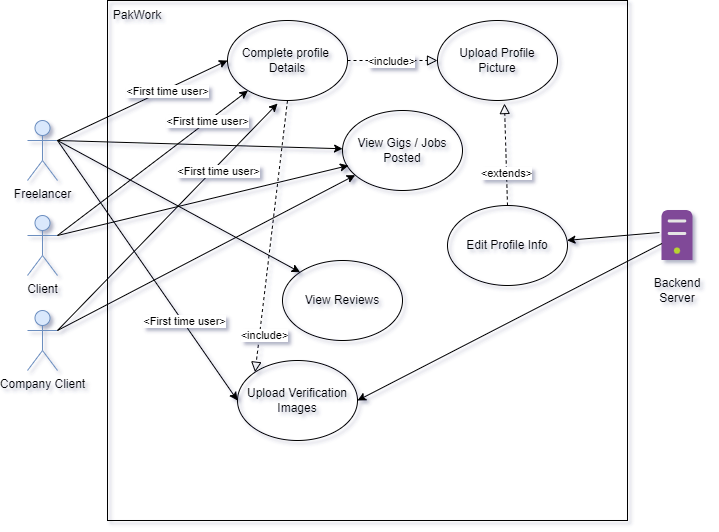

The diagram above was exported from draw.io. Its source (the exported page's mxGraphModel, read from the mxfile embedded in the PNG):
<mxGraphModel dx="1422" dy="903" grid="1" gridSize="10" guides="1" tooltips="1" connect="1" arrows="1" fold="1" page="1" pageScale="1" pageWidth="850" pageHeight="1100" math="0" shadow="0">
  <root>
    <mxCell id="0" />
    <mxCell id="1" parent="0" />
    <mxCell id="AL5LBf5paGD2lt9YH7rP-1" value="Freelancer" style="shape=umlActor;verticalLabelPosition=bottom;verticalAlign=top;html=1;fillColor=#dae8fc;strokeColor=#6c8ebf;" vertex="1" parent="1">
      <mxGeometry x="110" y="270" width="30" height="60" as="geometry" />
    </mxCell>
    <mxCell id="AL5LBf5paGD2lt9YH7rP-2" value="" style="whiteSpace=wrap;html=1;aspect=fixed;fillColor=none;" vertex="1" parent="1">
      <mxGeometry x="190" y="150" width="520" height="520" as="geometry" />
    </mxCell>
    <mxCell id="AL5LBf5paGD2lt9YH7rP-3" value="PakWork" style="text;html=1;strokeColor=none;fillColor=none;align=center;verticalAlign=middle;whiteSpace=wrap;rounded=0;" vertex="1" parent="1">
      <mxGeometry x="190" y="150" width="60" height="30" as="geometry" />
    </mxCell>
    <mxCell id="AL5LBf5paGD2lt9YH7rP-4" value="Client" style="shape=umlActor;verticalLabelPosition=bottom;verticalAlign=top;html=1;fillColor=#dae8fc;strokeColor=#6c8ebf;" vertex="1" parent="1">
      <mxGeometry x="110" y="365" width="30" height="60" as="geometry" />
    </mxCell>
    <mxCell id="AL5LBf5paGD2lt9YH7rP-5" value="Company Client" style="shape=umlActor;verticalLabelPosition=bottom;verticalAlign=top;html=1;fillColor=#dae8fc;strokeColor=#6c8ebf;" vertex="1" parent="1">
      <mxGeometry x="110" y="460" width="30" height="60" as="geometry" />
    </mxCell>
    <mxCell id="AL5LBf5paGD2lt9YH7rP-12" value="" style="endArrow=block;startArrow=none;endFill=0;startFill=0;endSize=8;html=1;verticalAlign=bottom;dashed=1;labelBackgroundColor=none;rounded=0;exitX=0.958;exitY=0.25;exitDx=0;exitDy=0;exitPerimeter=0;entryX=0.06;entryY=0.21;entryDx=0;entryDy=0;entryPerimeter=0;" edge="1" parent="1" target="AL5LBf5paGD2lt9YH7rP-11">
      <mxGeometry width="160" relative="1" as="geometry">
        <mxPoint x="364.96000000000004" y="200" as="sourcePoint" />
        <mxPoint x="510" y="220" as="targetPoint" />
      </mxGeometry>
    </mxCell>
    <mxCell id="AL5LBf5paGD2lt9YH7rP-13" value="&amp;lt;include&amp;gt;" style="edgeLabel;html=1;align=center;verticalAlign=middle;resizable=0;points=[];rotation=0;" vertex="1" connectable="0" parent="AL5LBf5paGD2lt9YH7rP-12">
      <mxGeometry x="0.4112" relative="1" as="geometry">
        <mxPoint x="-21" y="-16" as="offset" />
      </mxGeometry>
    </mxCell>
    <mxCell id="AL5LBf5paGD2lt9YH7rP-14" value="" style="endArrow=block;startArrow=none;endFill=0;startFill=0;endSize=8;html=1;verticalAlign=bottom;dashed=1;labelBackgroundColor=none;rounded=0;entryX=0;entryY=1;entryDx=0;entryDy=0;" edge="1" parent="1" source="AL5LBf5paGD2lt9YH7rP-7">
      <mxGeometry width="160" relative="1" as="geometry">
        <mxPoint x="360" y="290" as="sourcePoint" />
        <mxPoint x="424.4665651964601" y="236.78706697033613" as="targetPoint" />
      </mxGeometry>
    </mxCell>
    <mxCell id="AL5LBf5paGD2lt9YH7rP-16" value="" style="sketch=0;aspect=fixed;html=1;points=[];align=center;image;fontSize=12;image=img/lib/mscae/Non_Azure_Machine.svg;fillColor=none;" vertex="1" parent="1">
      <mxGeometry x="744.5" y="360" width="31" height="50" as="geometry" />
    </mxCell>
    <mxCell id="AL5LBf5paGD2lt9YH7rP-19" value="Backend Server" style="text;html=1;strokeColor=none;fillColor=none;align=center;verticalAlign=middle;whiteSpace=wrap;rounded=0;" vertex="1" parent="1">
      <mxGeometry x="730" y="425" width="60" height="30" as="geometry" />
    </mxCell>
    <mxCell id="AL5LBf5paGD2lt9YH7rP-23" value="" style="endArrow=block;startArrow=none;endFill=0;startFill=0;endSize=8;html=1;verticalAlign=bottom;dashed=1;labelBackgroundColor=none;rounded=0;exitX=0;exitY=0.5;exitDx=0;exitDy=0;entryX=1;entryY=1;entryDx=0;entryDy=0;" edge="1" parent="1" target="AL5LBf5paGD2lt9YH7rP-7">
      <mxGeometry width="160" relative="1" as="geometry">
        <mxPoint x="410" y="420" as="sourcePoint" />
        <mxPoint x="500" y="410" as="targetPoint" />
      </mxGeometry>
    </mxCell>
    <mxCell id="AL5LBf5paGD2lt9YH7rP-24" value="" style="endArrow=block;startArrow=none;endFill=0;startFill=0;endSize=8;html=1;verticalAlign=bottom;dashed=1;labelBackgroundColor=none;rounded=0;exitX=0;exitY=0.5;exitDx=0;exitDy=0;" edge="1" parent="1" target="AL5LBf5paGD2lt9YH7rP-7">
      <mxGeometry width="160" relative="1" as="geometry">
        <mxPoint x="390" y="510" as="sourcePoint" />
        <mxPoint x="410" y="510" as="targetPoint" />
      </mxGeometry>
    </mxCell>
    <mxCell id="AL5LBf5paGD2lt9YH7rP-25" value="" style="endArrow=block;startArrow=none;endFill=0;startFill=0;endSize=8;html=1;verticalAlign=bottom;dashed=1;labelBackgroundColor=none;rounded=0;exitX=0.067;exitY=0.213;exitDx=0;exitDy=0;exitPerimeter=0;entryX=0.358;entryY=0.975;entryDx=0;entryDy=0;entryPerimeter=0;" edge="1" parent="1" target="AL5LBf5paGD2lt9YH7rP-7">
      <mxGeometry width="160" relative="1" as="geometry">
        <mxPoint x="398.03999999999996" y="587.04" as="sourcePoint" />
        <mxPoint x="370" y="550" as="targetPoint" />
      </mxGeometry>
    </mxCell>
    <mxCell id="AL5LBf5paGD2lt9YH7rP-30" value="Complete profile&amp;nbsp;&lt;br&gt;Details" style="ellipse;whiteSpace=wrap;html=1;fillColor=none;" vertex="1" parent="1">
      <mxGeometry x="310" y="170" width="120" height="80" as="geometry" />
    </mxCell>
    <mxCell id="AL5LBf5paGD2lt9YH7rP-31" value="" style="endArrow=classic;html=1;rounded=0;exitX=1;exitY=0.3333333333333333;exitDx=0;exitDy=0;exitPerimeter=0;entryX=0;entryY=0.5;entryDx=0;entryDy=0;" edge="1" parent="1" source="AL5LBf5paGD2lt9YH7rP-1" target="AL5LBf5paGD2lt9YH7rP-30">
      <mxGeometry width="50" height="50" relative="1" as="geometry">
        <mxPoint x="180" y="320" as="sourcePoint" />
        <mxPoint x="230" y="270" as="targetPoint" />
      </mxGeometry>
    </mxCell>
    <mxCell id="AL5LBf5paGD2lt9YH7rP-34" value="&amp;lt;First time user&amp;gt;" style="edgeLabel;html=1;align=center;verticalAlign=middle;resizable=0;points=[];" vertex="1" connectable="0" parent="AL5LBf5paGD2lt9YH7rP-31">
      <mxGeometry x="-0.2" relative="1" as="geometry">
        <mxPoint x="42" y="-18" as="offset" />
      </mxGeometry>
    </mxCell>
    <mxCell id="AL5LBf5paGD2lt9YH7rP-32" value="" style="endArrow=classic;html=1;rounded=0;exitX=1;exitY=0.3333333333333333;exitDx=0;exitDy=0;exitPerimeter=0;" edge="1" parent="1" source="AL5LBf5paGD2lt9YH7rP-4" target="AL5LBf5paGD2lt9YH7rP-30">
      <mxGeometry width="50" height="50" relative="1" as="geometry">
        <mxPoint x="150" y="300" as="sourcePoint" />
        <mxPoint x="350" y="260" as="targetPoint" />
      </mxGeometry>
    </mxCell>
    <mxCell id="AL5LBf5paGD2lt9YH7rP-35" value="&amp;lt;First time user&amp;gt;" style="edgeLabel;html=1;align=center;verticalAlign=middle;resizable=0;points=[];" vertex="1" connectable="0" parent="AL5LBf5paGD2lt9YH7rP-32">
      <mxGeometry x="-0.1494" y="-1" relative="1" as="geometry">
        <mxPoint x="68" y="-54" as="offset" />
      </mxGeometry>
    </mxCell>
    <mxCell id="AL5LBf5paGD2lt9YH7rP-33" value="" style="endArrow=classic;html=1;rounded=0;exitX=1;exitY=0.3333333333333333;exitDx=0;exitDy=0;exitPerimeter=0;entryX=0.417;entryY=1.038;entryDx=0;entryDy=0;entryPerimeter=0;" edge="1" parent="1" source="AL5LBf5paGD2lt9YH7rP-5" target="AL5LBf5paGD2lt9YH7rP-30">
      <mxGeometry width="50" height="50" relative="1" as="geometry">
        <mxPoint x="160" y="310" as="sourcePoint" />
        <mxPoint x="360" y="270" as="targetPoint" />
      </mxGeometry>
    </mxCell>
    <mxCell id="AL5LBf5paGD2lt9YH7rP-36" value="&amp;lt;First time user&amp;gt;" style="edgeLabel;html=1;align=center;verticalAlign=middle;resizable=0;points=[];" vertex="1" connectable="0" parent="AL5LBf5paGD2lt9YH7rP-33">
      <mxGeometry x="-0.1161" y="-1" relative="1" as="geometry">
        <mxPoint x="62" y="-60" as="offset" />
      </mxGeometry>
    </mxCell>
    <mxCell id="AL5LBf5paGD2lt9YH7rP-37" value="Upload Verification&lt;br&gt;Images" style="ellipse;whiteSpace=wrap;html=1;fillColor=none;" vertex="1" parent="1">
      <mxGeometry x="320" y="510" width="120" height="80" as="geometry" />
    </mxCell>
    <mxCell id="AL5LBf5paGD2lt9YH7rP-38" value="Edit Profile Info" style="ellipse;whiteSpace=wrap;html=1;fillColor=none;" vertex="1" parent="1">
      <mxGeometry x="530" y="355" width="120" height="80" as="geometry" />
    </mxCell>
    <mxCell id="AL5LBf5paGD2lt9YH7rP-39" value="Upload Profile&lt;br&gt;Picture" style="ellipse;whiteSpace=wrap;html=1;fillColor=none;" vertex="1" parent="1">
      <mxGeometry x="520" y="170" width="120" height="80" as="geometry" />
    </mxCell>
    <mxCell id="AL5LBf5paGD2lt9YH7rP-40" value="View Reviews" style="ellipse;whiteSpace=wrap;html=1;fillColor=none;" vertex="1" parent="1">
      <mxGeometry x="365" y="410" width="120" height="80" as="geometry" />
    </mxCell>
    <mxCell id="AL5LBf5paGD2lt9YH7rP-41" value="View Gigs / Jobs Posted" style="ellipse;whiteSpace=wrap;html=1;fillColor=none;" vertex="1" parent="1">
      <mxGeometry x="425" y="260" width="120" height="80" as="geometry" />
    </mxCell>
    <mxCell id="AL5LBf5paGD2lt9YH7rP-42" value="" style="endArrow=block;startArrow=none;endFill=0;startFill=0;endSize=8;html=1;verticalAlign=bottom;dashed=1;labelBackgroundColor=none;rounded=0;entryX=0;entryY=0.5;entryDx=0;entryDy=0;exitX=1;exitY=0.5;exitDx=0;exitDy=0;" edge="1" parent="1" source="AL5LBf5paGD2lt9YH7rP-30" target="AL5LBf5paGD2lt9YH7rP-39">
      <mxGeometry width="160" relative="1" as="geometry">
        <mxPoint x="450" y="210" as="sourcePoint" />
        <mxPoint x="610" y="210" as="targetPoint" />
      </mxGeometry>
    </mxCell>
    <mxCell id="AL5LBf5paGD2lt9YH7rP-47" value="&amp;lt;include&amp;gt;" style="edgeLabel;html=1;align=center;verticalAlign=middle;resizable=0;points=[];" vertex="1" connectable="0" parent="AL5LBf5paGD2lt9YH7rP-42">
      <mxGeometry x="-0.3143" relative="1" as="geometry">
        <mxPoint x="12" as="offset" />
      </mxGeometry>
    </mxCell>
    <mxCell id="AL5LBf5paGD2lt9YH7rP-45" value="" style="endArrow=block;startArrow=none;endFill=0;startFill=0;endSize=8;html=1;verticalAlign=bottom;dashed=1;labelBackgroundColor=none;rounded=0;exitX=0.5;exitY=0;exitDx=0;exitDy=0;entryX=0.558;entryY=1.038;entryDx=0;entryDy=0;entryPerimeter=0;" edge="1" parent="1" source="AL5LBf5paGD2lt9YH7rP-38" target="AL5LBf5paGD2lt9YH7rP-39">
      <mxGeometry width="160" relative="1" as="geometry">
        <mxPoint x="590" y="350" as="sourcePoint" />
        <mxPoint x="750" y="350" as="targetPoint" />
      </mxGeometry>
    </mxCell>
    <mxCell id="AL5LBf5paGD2lt9YH7rP-46" value="&amp;lt;extends&amp;gt;" style="edgeLabel;html=1;align=center;verticalAlign=middle;resizable=0;points=[];" vertex="1" connectable="0" parent="AL5LBf5paGD2lt9YH7rP-45">
      <mxGeometry x="-0.3521" y="1" relative="1" as="geometry">
        <mxPoint as="offset" />
      </mxGeometry>
    </mxCell>
    <mxCell id="AL5LBf5paGD2lt9YH7rP-49" value="" style="endArrow=classic;html=1;rounded=0;exitX=1;exitY=0.3333333333333333;exitDx=0;exitDy=0;exitPerimeter=0;entryX=0;entryY=0;entryDx=0;entryDy=0;" edge="1" parent="1" source="AL5LBf5paGD2lt9YH7rP-1" target="AL5LBf5paGD2lt9YH7rP-40">
      <mxGeometry width="50" height="50" relative="1" as="geometry">
        <mxPoint x="160" y="350" as="sourcePoint" />
        <mxPoint x="210" y="300" as="targetPoint" />
      </mxGeometry>
    </mxCell>
    <mxCell id="AL5LBf5paGD2lt9YH7rP-50" value="" style="endArrow=classic;html=1;rounded=0;exitX=1;exitY=0.3333333333333333;exitDx=0;exitDy=0;exitPerimeter=0;" edge="1" parent="1" source="AL5LBf5paGD2lt9YH7rP-5" target="AL5LBf5paGD2lt9YH7rP-41">
      <mxGeometry width="50" height="50" relative="1" as="geometry">
        <mxPoint x="140" y="530" as="sourcePoint" />
        <mxPoint x="190" y="480" as="targetPoint" />
      </mxGeometry>
    </mxCell>
    <mxCell id="AL5LBf5paGD2lt9YH7rP-51" value="" style="endArrow=classic;html=1;rounded=0;exitX=1;exitY=0.3333333333333333;exitDx=0;exitDy=0;exitPerimeter=0;entryX=0.05;entryY=0.688;entryDx=0;entryDy=0;entryPerimeter=0;" edge="1" parent="1" source="AL5LBf5paGD2lt9YH7rP-4" target="AL5LBf5paGD2lt9YH7rP-41">
      <mxGeometry width="50" height="50" relative="1" as="geometry">
        <mxPoint x="160" y="420" as="sourcePoint" />
        <mxPoint x="210" y="370" as="targetPoint" />
      </mxGeometry>
    </mxCell>
    <mxCell id="AL5LBf5paGD2lt9YH7rP-52" value="" style="endArrow=classic;html=1;rounded=0;exitX=1;exitY=0.3333333333333333;exitDx=0;exitDy=0;exitPerimeter=0;" edge="1" parent="1" source="AL5LBf5paGD2lt9YH7rP-1" target="AL5LBf5paGD2lt9YH7rP-41">
      <mxGeometry width="50" height="50" relative="1" as="geometry">
        <mxPoint x="240" y="310" as="sourcePoint" />
        <mxPoint x="290" y="260" as="targetPoint" />
      </mxGeometry>
    </mxCell>
    <mxCell id="AL5LBf5paGD2lt9YH7rP-53" value="" style="endArrow=classic;html=1;rounded=0;exitX=1;exitY=0.3333333333333333;exitDx=0;exitDy=0;exitPerimeter=0;entryX=0;entryY=0.5;entryDx=0;entryDy=0;" edge="1" parent="1" source="AL5LBf5paGD2lt9YH7rP-1" target="AL5LBf5paGD2lt9YH7rP-37">
      <mxGeometry width="50" height="50" relative="1" as="geometry">
        <mxPoint x="190" y="370" as="sourcePoint" />
        <mxPoint x="240" y="320" as="targetPoint" />
      </mxGeometry>
    </mxCell>
    <mxCell id="AL5LBf5paGD2lt9YH7rP-56" value="&amp;lt;First time user&amp;gt;" style="edgeLabel;html=1;align=center;verticalAlign=middle;resizable=0;points=[];" vertex="1" connectable="0" parent="AL5LBf5paGD2lt9YH7rP-53">
      <mxGeometry x="0.3896" y="1" relative="1" as="geometry">
        <mxPoint as="offset" />
      </mxGeometry>
    </mxCell>
    <mxCell id="AL5LBf5paGD2lt9YH7rP-54" value="" style="endArrow=classic;html=1;rounded=0;entryX=1;entryY=0.5;entryDx=0;entryDy=0;" edge="1" parent="1" source="AL5LBf5paGD2lt9YH7rP-16" target="AL5LBf5paGD2lt9YH7rP-37">
      <mxGeometry width="50" height="50" relative="1" as="geometry">
        <mxPoint x="400" y="460" as="sourcePoint" />
        <mxPoint x="450" y="410" as="targetPoint" />
      </mxGeometry>
    </mxCell>
    <mxCell id="AL5LBf5paGD2lt9YH7rP-55" value="" style="endArrow=classic;html=1;rounded=0;exitX=-0.081;exitY=0.44;exitDx=0;exitDy=0;exitPerimeter=0;" edge="1" parent="1" source="AL5LBf5paGD2lt9YH7rP-16" target="AL5LBf5paGD2lt9YH7rP-38">
      <mxGeometry width="50" height="50" relative="1" as="geometry">
        <mxPoint x="740" y="380" as="sourcePoint" />
        <mxPoint x="670" y="430" as="targetPoint" />
      </mxGeometry>
    </mxCell>
    <mxCell id="AL5LBf5paGD2lt9YH7rP-57" value="" style="endArrow=block;startArrow=none;endFill=0;startFill=0;endSize=8;html=1;verticalAlign=bottom;dashed=1;labelBackgroundColor=none;rounded=0;exitX=0.5;exitY=1;exitDx=0;exitDy=0;entryX=0;entryY=0;entryDx=0;entryDy=0;" edge="1" parent="1" source="AL5LBf5paGD2lt9YH7rP-30" target="AL5LBf5paGD2lt9YH7rP-37">
      <mxGeometry width="160" relative="1" as="geometry">
        <mxPoint x="600" y="365" as="sourcePoint" />
        <mxPoint x="596.96" y="263.03999999999996" as="targetPoint" />
      </mxGeometry>
    </mxCell>
    <mxCell id="AL5LBf5paGD2lt9YH7rP-58" value="&amp;lt;include&amp;gt;" style="edgeLabel;html=1;align=center;verticalAlign=middle;resizable=0;points=[];" vertex="1" connectable="0" parent="AL5LBf5paGD2lt9YH7rP-57">
      <mxGeometry x="-0.3521" y="1" relative="1" as="geometry">
        <mxPoint x="-14" y="146" as="offset" />
      </mxGeometry>
    </mxCell>
  </root>
</mxGraphModel>